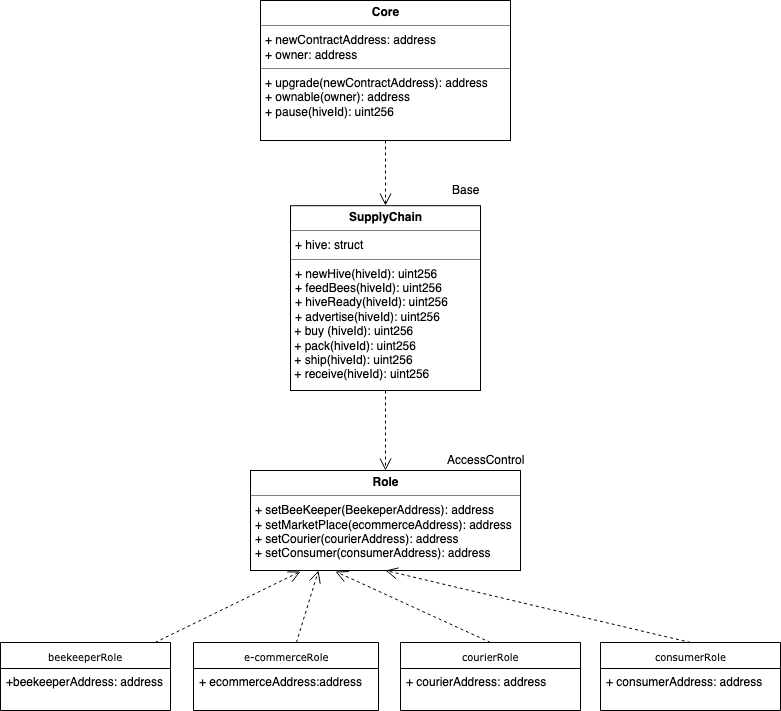

The diagram above was exported from draw.io. Its source (the exported page's mxGraphModel, read from the mxfile embedded in the PNG):
<mxGraphModel dx="1158" dy="528" grid="1" gridSize="10" guides="1" tooltips="1" connect="1" arrows="1" fold="1" page="1" pageScale="1" pageWidth="850" pageHeight="1100" background="#ffffff" math="0" shadow="0">
  <root>
    <mxCell id="0" />
    <mxCell id="1" parent="0" />
    <mxCell id="5d2195bd80daf111-41" style="rounded=0;html=1;dashed=1;labelBackgroundColor=none;startFill=0;endArrow=open;endFill=0;endSize=10;fontFamily=Verdana;fontSize=10;entryX=0.184;entryY=1.007;entryDx=0;entryDy=0;entryPerimeter=0;" parent="1" source="5d2195bd80daf111-5" target="5d2195bd80daf111-20" edge="1">
      <mxGeometry relative="1" as="geometry" />
    </mxCell>
    <mxCell id="5d2195bd80daf111-40" style="rounded=0;html=1;dashed=1;labelBackgroundColor=none;startFill=0;endArrow=open;endFill=0;endSize=10;fontFamily=Verdana;fontSize=10;entryX=0.25;entryY=1;entryDx=0;entryDy=0;" parent="1" source="17acba5748e5396b-2" target="5d2195bd80daf111-20" edge="1">
      <mxGeometry relative="1" as="geometry">
        <mxPoint x="380" y="651" as="targetPoint" />
      </mxGeometry>
    </mxCell>
    <mxCell id="17acba5748e5396b-2" value="e-commerceRole" style="swimlane;html=1;fontStyle=0;childLayout=stackLayout;horizontal=1;startSize=26;fillColor=none;horizontalStack=0;resizeParent=1;resizeLast=0;collapsible=1;marginBottom=0;swimlaneFillColor=#ffffff;rounded=0;shadow=0;comic=0;labelBackgroundColor=none;strokeColor=#000000;strokeWidth=1;fontFamily=Verdana;fontSize=10;fontColor=#000000;align=center;" parent="1" vertex="1">
      <mxGeometry x="233" y="722" width="185" height="68" as="geometry" />
    </mxCell>
    <mxCell id="17acba5748e5396b-3" value="+ ecommerceAddress:address" style="text;html=1;strokeColor=none;fillColor=none;align=left;verticalAlign=top;spacingLeft=4;spacingRight=4;whiteSpace=wrap;overflow=hidden;rotatable=0;points=[[0,0.5],[1,0.5]];portConstraint=eastwest;" parent="17acba5748e5396b-2" vertex="1">
      <mxGeometry y="26" width="185" height="26" as="geometry" />
    </mxCell>
    <mxCell id="5d2195bd80daf111-5" value="beekeeperRole" style="swimlane;html=1;fontStyle=0;childLayout=stackLayout;horizontal=1;startSize=26;fillColor=none;horizontalStack=0;resizeParent=1;resizeLast=0;collapsible=1;marginBottom=0;swimlaneFillColor=#ffffff;rounded=0;shadow=0;comic=0;labelBackgroundColor=none;strokeColor=#000000;strokeWidth=1;fontFamily=Verdana;fontSize=10;fontColor=#000000;align=center;" parent="1" vertex="1">
      <mxGeometry x="40" y="722" width="170" height="68" as="geometry" />
    </mxCell>
    <mxCell id="5d2195bd80daf111-6" value="+beekeeperAddress: address" style="text;html=1;strokeColor=none;fillColor=none;align=left;verticalAlign=top;spacingLeft=4;spacingRight=4;whiteSpace=wrap;overflow=hidden;rotatable=0;points=[[0,0.5],[1,0.5]];portConstraint=eastwest;" parent="5d2195bd80daf111-5" vertex="1">
      <mxGeometry y="26" width="170" height="26" as="geometry" />
    </mxCell>
    <mxCell id="5d2195bd80daf111-21" style="rounded=0;html=1;labelBackgroundColor=none;startFill=0;endArrow=open;endFill=0;endSize=10;fontFamily=Verdana;fontSize=10;dashed=1;entryX=0.5;entryY=0;entryDx=0;entryDy=0;" parent="1" source="5d2195bd80daf111-18" target="5d2195bd80daf111-19" edge="1">
      <mxGeometry relative="1" as="geometry">
        <mxPoint x="310" y="340" as="targetPoint" />
      </mxGeometry>
    </mxCell>
    <mxCell id="5d2195bd80daf111-18" value="&lt;p style=&quot;margin: 0px ; margin-top: 4px ; text-align: center&quot;&gt;&lt;b&gt;Core&lt;/b&gt;&lt;/p&gt;&lt;hr size=&quot;1&quot;&gt;&lt;p style=&quot;margin: 0px ; margin-left: 4px&quot;&gt;+ newContractAddress: address&lt;br&gt;+ owner: address&lt;br&gt;&lt;/p&gt;&lt;hr size=&quot;1&quot;&gt;&lt;p style=&quot;margin: 0px ; margin-left: 4px&quot;&gt;+ upgrade(newContractAddress): address&lt;br&gt;+ ownable(owner): address&lt;/p&gt;&lt;p style=&quot;margin: 0px ; margin-left: 4px&quot;&gt;+ pause(hiveId): uint256&lt;br&gt;&lt;/p&gt;" style="verticalAlign=top;align=left;overflow=fill;fontSize=12;fontFamily=Helvetica;html=1;rounded=0;shadow=0;comic=0;labelBackgroundColor=none;strokeColor=#000000;strokeWidth=1;fillColor=#ffffff;" parent="1" vertex="1">
      <mxGeometry x="300" y="80" width="250" height="140" as="geometry" />
    </mxCell>
    <mxCell id="5d2195bd80daf111-20" value="&lt;p style=&quot;margin: 0px ; margin-top: 4px ; text-align: center&quot;&gt;&lt;b&gt;Role&lt;/b&gt;&lt;/p&gt;&lt;hr size=&quot;1&quot;&gt;&lt;p style=&quot;margin: 0px ; margin-left: 4px&quot;&gt;+ setBeeKeeper(BeekeperAddress): address&lt;br&gt;+ setMarketPlace(ecommerceAddress): address&lt;/p&gt;&lt;p style=&quot;margin: 0px ; margin-left: 4px&quot;&gt;+ setCourier(courierAddress): address&lt;/p&gt;&lt;p style=&quot;margin: 0px ; margin-left: 4px&quot;&gt;+ setConsumer(consumerAddress): address&lt;br&gt;&lt;/p&gt;" style="verticalAlign=top;align=left;overflow=fill;fontSize=12;fontFamily=Helvetica;html=1;rounded=0;shadow=0;comic=0;labelBackgroundColor=none;strokeColor=#000000;strokeWidth=1;fillColor=#ffffff;" parent="1" vertex="1">
      <mxGeometry x="290" y="550" width="270" height="100" as="geometry" />
    </mxCell>
    <mxCell id="dJdgKIUOJmHwn0YLW_m3-11" style="rounded=0;html=1;labelBackgroundColor=none;startFill=0;endArrow=open;endFill=0;endSize=10;fontFamily=Verdana;fontSize=10;dashed=1;entryX=0.5;entryY=0;entryDx=0;entryDy=0;exitX=0.5;exitY=1;exitDx=0;exitDy=0;" edge="1" parent="1" source="5d2195bd80daf111-19" target="5d2195bd80daf111-20">
      <mxGeometry relative="1" as="geometry">
        <mxPoint x="540" y="400" as="sourcePoint" />
        <mxPoint x="611" y="427" as="targetPoint" />
      </mxGeometry>
    </mxCell>
    <mxCell id="dJdgKIUOJmHwn0YLW_m3-14" value="AccessControl" style="text;html=1;resizable=0;points=[];autosize=1;align=left;verticalAlign=top;spacingTop=-4;" vertex="1" parent="1">
      <mxGeometry x="485" y="530" width="90" height="20" as="geometry" />
    </mxCell>
    <mxCell id="dJdgKIUOJmHwn0YLW_m3-15" value="courierRole" style="swimlane;html=1;fontStyle=0;childLayout=stackLayout;horizontal=1;startSize=26;fillColor=none;horizontalStack=0;resizeParent=1;resizeLast=0;collapsible=1;marginBottom=0;swimlaneFillColor=#ffffff;rounded=0;shadow=0;comic=0;labelBackgroundColor=none;strokeColor=#000000;strokeWidth=1;fontFamily=Verdana;fontSize=10;fontColor=#000000;align=center;" vertex="1" parent="1">
      <mxGeometry x="440" y="722" width="180" height="68" as="geometry" />
    </mxCell>
    <mxCell id="dJdgKIUOJmHwn0YLW_m3-16" value="+ courierAddress: address" style="text;html=1;strokeColor=none;fillColor=none;align=left;verticalAlign=top;spacingLeft=4;spacingRight=4;whiteSpace=wrap;overflow=hidden;rotatable=0;points=[[0,0.5],[1,0.5]];portConstraint=eastwest;" vertex="1" parent="dJdgKIUOJmHwn0YLW_m3-15">
      <mxGeometry y="26" width="180" height="26" as="geometry" />
    </mxCell>
    <mxCell id="dJdgKIUOJmHwn0YLW_m3-22" value="consumerRole" style="swimlane;html=1;fontStyle=0;childLayout=stackLayout;horizontal=1;startSize=26;fillColor=none;horizontalStack=0;resizeParent=1;resizeLast=0;collapsible=1;marginBottom=0;swimlaneFillColor=#ffffff;rounded=0;shadow=0;comic=0;labelBackgroundColor=none;strokeColor=#000000;strokeWidth=1;fontFamily=Verdana;fontSize=10;fontColor=#000000;align=center;" vertex="1" parent="1">
      <mxGeometry x="640" y="722" width="180" height="68" as="geometry" />
    </mxCell>
    <mxCell id="dJdgKIUOJmHwn0YLW_m3-23" value="+ consumerAddress: address" style="text;html=1;strokeColor=none;fillColor=none;align=left;verticalAlign=top;spacingLeft=4;spacingRight=4;whiteSpace=wrap;overflow=hidden;rotatable=0;points=[[0,0.5],[1,0.5]];portConstraint=eastwest;" vertex="1" parent="dJdgKIUOJmHwn0YLW_m3-22">
      <mxGeometry y="26" width="180" height="26" as="geometry" />
    </mxCell>
    <mxCell id="dJdgKIUOJmHwn0YLW_m3-29" style="rounded=0;html=1;dashed=1;labelBackgroundColor=none;startFill=0;endArrow=open;endFill=0;endSize=10;fontFamily=Verdana;fontSize=10;exitX=0.5;exitY=0;exitDx=0;exitDy=0;entryX=0.316;entryY=1.007;entryDx=0;entryDy=0;entryPerimeter=0;" edge="1" parent="1" source="dJdgKIUOJmHwn0YLW_m3-15" target="5d2195bd80daf111-20">
      <mxGeometry relative="1" as="geometry">
        <mxPoint x="240" y="662" as="sourcePoint" />
        <mxPoint x="360" y="580" as="targetPoint" />
      </mxGeometry>
    </mxCell>
    <mxCell id="dJdgKIUOJmHwn0YLW_m3-30" style="rounded=0;html=1;dashed=1;labelBackgroundColor=none;startFill=0;endArrow=open;endFill=0;endSize=10;fontFamily=Verdana;fontSize=10;exitX=0.5;exitY=0;exitDx=0;exitDy=0;entryX=0.5;entryY=1;entryDx=0;entryDy=0;" edge="1" parent="1" source="dJdgKIUOJmHwn0YLW_m3-22" target="5d2195bd80daf111-20">
      <mxGeometry relative="1" as="geometry">
        <mxPoint x="330" y="734" as="sourcePoint" />
        <mxPoint x="370" y="590" as="targetPoint" />
      </mxGeometry>
    </mxCell>
    <mxCell id="dJdgKIUOJmHwn0YLW_m3-34" value="" style="group" vertex="1" connectable="0" parent="1">
      <mxGeometry x="330" y="260" width="200" height="210" as="geometry" />
    </mxCell>
    <mxCell id="5d2195bd80daf111-19" value="&lt;p style=&quot;margin: 0px ; margin-top: 4px ; text-align: center&quot;&gt;&lt;b&gt;SupplyChain&lt;/b&gt;&lt;/p&gt;&lt;hr size=&quot;1&quot;&gt;&lt;p style=&quot;margin: 0px ; margin-left: 4px&quot;&gt;+ hive: struct&lt;br&gt;&lt;/p&gt;&lt;hr size=&quot;1&quot;&gt;&lt;p style=&quot;margin: 0px ; margin-left: 4px&quot;&gt;+ newHive(hiveId): uint256&lt;br&gt;+ feedBees(hiveId): uint256&lt;/p&gt;&lt;p style=&quot;margin: 0px ; margin-left: 4px&quot;&gt;+ hiveReady(hiveId): uint256&lt;/p&gt;&lt;p style=&quot;margin: 0px ; margin-left: 4px&quot;&gt;+ advertise(hiveId): uint256&lt;br&gt;&lt;/p&gt;&lt;div&gt;&amp;nbsp;+ buy (hiveId): uint256&lt;/div&gt;&lt;div&gt;&amp;nbsp;+ pack(hiveId): uint256&lt;/div&gt;&lt;div&gt;&amp;nbsp;+ ship(hiveId): uint256&lt;/div&gt;&lt;div&gt;&amp;nbsp;+ receive(hiveId): uint256&lt;br&gt;&lt;/div&gt;" style="verticalAlign=top;align=left;overflow=fill;fontSize=12;fontFamily=Helvetica;html=1;rounded=0;shadow=0;comic=0;labelBackgroundColor=none;strokeColor=#000000;strokeWidth=1;fillColor=#ffffff;" parent="dJdgKIUOJmHwn0YLW_m3-34" vertex="1">
      <mxGeometry y="25.200000000000003" width="190" height="184.8" as="geometry" />
    </mxCell>
    <mxCell id="dJdgKIUOJmHwn0YLW_m3-31" value="Base" style="text;html=1;resizable=0;points=[];autosize=1;align=left;verticalAlign=top;spacingTop=-4;" vertex="1" parent="dJdgKIUOJmHwn0YLW_m3-34">
      <mxGeometry x="160" width="40" height="20" as="geometry" />
    </mxCell>
  </root>
</mxGraphModel>